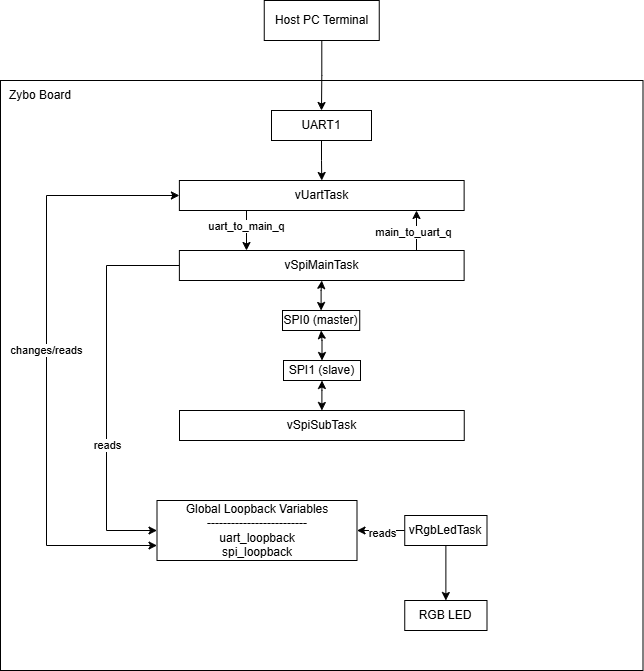

The diagram above was exported from draw.io. Its source (the exported page's mxGraphModel, read from the mxfile embedded in the PNG):
<mxGraphModel dx="1186" dy="713" grid="1" gridSize="10" guides="1" tooltips="1" connect="1" arrows="1" fold="1" page="1" pageScale="1" pageWidth="850" pageHeight="1100" math="0" shadow="0">
  <root>
    <mxCell id="0" />
    <mxCell id="1" parent="0" />
    <mxCell id="0GLgUXkxk060r6f8lgJg-2" parent="1" style="rounded=0;whiteSpace=wrap;html=1;" value="" vertex="1">
      <mxGeometry height="590" width="642.5" x="104" y="100" as="geometry" />
    </mxCell>
    <mxCell id="0GLgUXkxk060r6f8lgJg-1" parent="1" style="rounded=0;whiteSpace=wrap;html=1;" value="Host PC Terminal" vertex="1">
      <mxGeometry height="40" width="115" x="367.75" y="20" as="geometry" />
    </mxCell>
    <mxCell id="0GLgUXkxk060r6f8lgJg-7" edge="1" parent="1" source="0GLgUXkxk060r6f8lgJg-1" style="edgeStyle=orthogonalEdgeStyle;rounded=0;orthogonalLoop=1;jettySize=auto;html=1;entryX=0.5;entryY=0;entryDx=0;entryDy=0;" target="0GLgUXkxk060r6f8lgJg-6">
      <mxGeometry relative="1" as="geometry" />
    </mxCell>
    <mxCell id="0GLgUXkxk060r6f8lgJg-4" parent="1" style="text;html=1;whiteSpace=wrap;strokeColor=none;fillColor=none;align=center;verticalAlign=middle;rounded=0;" value="Zybo Board" vertex="1">
      <mxGeometry height="30" width="80" x="104" y="100" as="geometry" />
    </mxCell>
    <mxCell id="0GLgUXkxk060r6f8lgJg-37" edge="1" parent="1" source="0GLgUXkxk060r6f8lgJg-6" style="edgeStyle=orthogonalEdgeStyle;rounded=0;orthogonalLoop=1;jettySize=auto;html=1;entryX=0.5;entryY=0;entryDx=0;entryDy=0;" target="0GLgUXkxk060r6f8lgJg-9">
      <mxGeometry relative="1" as="geometry" />
    </mxCell>
    <mxCell id="0GLgUXkxk060r6f8lgJg-6" parent="1" style="rounded=0;whiteSpace=wrap;html=1;" value="UART1" vertex="1">
      <mxGeometry height="30" width="100" x="375" y="130" as="geometry" />
    </mxCell>
    <mxCell id="0GLgUXkxk060r6f8lgJg-12" edge="1" parent="1" source="0GLgUXkxk060r6f8lgJg-9" style="edgeStyle=orthogonalEdgeStyle;rounded=0;orthogonalLoop=1;jettySize=auto;html=1;" target="0GLgUXkxk060r6f8lgJg-11" value="">
      <mxGeometry relative="1" as="geometry">
        <Array as="points">
          <mxPoint x="350" y="240" />
          <mxPoint x="350" y="240" />
        </Array>
      </mxGeometry>
    </mxCell>
    <mxCell id="0GLgUXkxk060r6f8lgJg-14" connectable="0" parent="0GLgUXkxk060r6f8lgJg-12" style="edgeLabel;html=1;align=center;verticalAlign=middle;resizable=0;points=[];" value="uart_to_main_q" vertex="1">
      <mxGeometry relative="1" x="-0.25" y="-1" as="geometry">
        <mxPoint as="offset" />
      </mxGeometry>
    </mxCell>
    <mxCell id="0GLgUXkxk060r6f8lgJg-31" edge="1" parent="1" source="0GLgUXkxk060r6f8lgJg-9" style="edgeStyle=orthogonalEdgeStyle;rounded=0;orthogonalLoop=1;jettySize=auto;html=1;entryX=0;entryY=0.75;entryDx=0;entryDy=0;startArrow=classic;startFill=1;" target="0GLgUXkxk060r6f8lgJg-23">
      <mxGeometry relative="1" as="geometry">
        <Array as="points">
          <mxPoint x="150" y="215" />
          <mxPoint x="150" y="565" />
        </Array>
      </mxGeometry>
    </mxCell>
    <mxCell id="0GLgUXkxk060r6f8lgJg-32" connectable="0" parent="0GLgUXkxk060r6f8lgJg-31" style="edgeLabel;html=1;align=center;verticalAlign=middle;resizable=0;points=[];" value="changes/reads" vertex="1">
      <mxGeometry relative="1" x="-0.033" y="-1" as="geometry">
        <mxPoint as="offset" />
      </mxGeometry>
    </mxCell>
    <mxCell id="0GLgUXkxk060r6f8lgJg-9" parent="1" style="rounded=0;whiteSpace=wrap;html=1;" value="vUartTask" vertex="1">
      <mxGeometry height="30" width="284.75" x="282.88" y="200" as="geometry" />
    </mxCell>
    <mxCell id="0GLgUXkxk060r6f8lgJg-13" edge="1" parent="1" source="0GLgUXkxk060r6f8lgJg-11" style="edgeStyle=orthogonalEdgeStyle;rounded=0;orthogonalLoop=1;jettySize=auto;html=1;" target="0GLgUXkxk060r6f8lgJg-9" value="">
      <mxGeometry relative="1" as="geometry">
        <Array as="points">
          <mxPoint x="520" y="250" />
          <mxPoint x="520" y="250" />
        </Array>
      </mxGeometry>
    </mxCell>
    <mxCell id="0GLgUXkxk060r6f8lgJg-15" connectable="0" parent="0GLgUXkxk060r6f8lgJg-13" style="edgeLabel;html=1;align=center;verticalAlign=middle;resizable=0;points=[];" value="main_to_uart_q" vertex="1">
      <mxGeometry relative="1" x="-0.05" y="4" as="geometry">
        <mxPoint as="offset" />
      </mxGeometry>
    </mxCell>
    <mxCell id="0GLgUXkxk060r6f8lgJg-34" edge="1" parent="1" source="0GLgUXkxk060r6f8lgJg-11" style="edgeStyle=orthogonalEdgeStyle;rounded=0;orthogonalLoop=1;jettySize=auto;html=1;entryX=0;entryY=0.5;entryDx=0;entryDy=0;" target="0GLgUXkxk060r6f8lgJg-23">
      <mxGeometry relative="1" as="geometry">
        <Array as="points">
          <mxPoint x="210" y="285" />
          <mxPoint x="210" y="550" />
        </Array>
      </mxGeometry>
    </mxCell>
    <mxCell id="0GLgUXkxk060r6f8lgJg-35" connectable="0" parent="0GLgUXkxk060r6f8lgJg-34" style="edgeLabel;html=1;align=center;verticalAlign=middle;resizable=0;points=[];" value="reads" vertex="1">
      <mxGeometry relative="1" x="0.2971" as="geometry">
        <mxPoint as="offset" />
      </mxGeometry>
    </mxCell>
    <mxCell id="0GLgUXkxk060r6f8lgJg-11" parent="1" style="rounded=0;whiteSpace=wrap;html=1;" value="vSpiMainTask" vertex="1">
      <mxGeometry height="30" width="284.75" x="282.88" y="270" as="geometry" />
    </mxCell>
    <mxCell id="0GLgUXkxk060r6f8lgJg-22" edge="1" parent="1" source="0GLgUXkxk060r6f8lgJg-16" style="edgeStyle=orthogonalEdgeStyle;rounded=0;orthogonalLoop=1;jettySize=auto;html=1;startArrow=classic;startFill=1;" target="0GLgUXkxk060r6f8lgJg-18" value="">
      <mxGeometry relative="1" as="geometry" />
    </mxCell>
    <mxCell id="0GLgUXkxk060r6f8lgJg-16" parent="1" style="rounded=0;whiteSpace=wrap;html=1;" value="vSpiSubTask" vertex="1">
      <mxGeometry height="30" width="284.75" x="283" y="430" as="geometry" />
    </mxCell>
    <mxCell id="0GLgUXkxk060r6f8lgJg-20" edge="1" parent="1" source="0GLgUXkxk060r6f8lgJg-17" style="edgeStyle=orthogonalEdgeStyle;rounded=0;orthogonalLoop=1;jettySize=auto;html=1;startArrow=classic;startFill=1;" target="0GLgUXkxk060r6f8lgJg-11" value="">
      <mxGeometry relative="1" as="geometry" />
    </mxCell>
    <mxCell id="0GLgUXkxk060r6f8lgJg-17" parent="1" style="rounded=0;whiteSpace=wrap;html=1;" value="SPI0 (master)" vertex="1">
      <mxGeometry height="20" width="77.24" x="386" y="330" as="geometry" />
    </mxCell>
    <mxCell id="0GLgUXkxk060r6f8lgJg-21" edge="1" parent="1" source="0GLgUXkxk060r6f8lgJg-18" style="edgeStyle=orthogonalEdgeStyle;rounded=0;orthogonalLoop=1;jettySize=auto;html=1;startArrow=classic;startFill=1;" target="0GLgUXkxk060r6f8lgJg-17" value="">
      <mxGeometry relative="1" as="geometry" />
    </mxCell>
    <mxCell id="0GLgUXkxk060r6f8lgJg-18" parent="1" style="rounded=0;whiteSpace=wrap;html=1;" value="SPI1 (slave)" vertex="1">
      <mxGeometry height="20" width="77" x="387" y="380" as="geometry" />
    </mxCell>
    <mxCell id="0GLgUXkxk060r6f8lgJg-27" edge="1" parent="1" source="0GLgUXkxk060r6f8lgJg-23" style="edgeStyle=orthogonalEdgeStyle;rounded=0;orthogonalLoop=1;jettySize=auto;html=1;startArrow=classic;startFill=1;endArrow=none;endFill=0;" target="0GLgUXkxk060r6f8lgJg-24" value="">
      <mxGeometry relative="1" as="geometry" />
    </mxCell>
    <mxCell id="0GLgUXkxk060r6f8lgJg-36" connectable="0" parent="0GLgUXkxk060r6f8lgJg-27" style="edgeLabel;html=1;align=center;verticalAlign=middle;resizable=0;points=[];" value="reads" vertex="1">
      <mxGeometry relative="1" x="0.0262" y="-2" as="geometry">
        <mxPoint as="offset" />
      </mxGeometry>
    </mxCell>
    <mxCell id="0GLgUXkxk060r6f8lgJg-23" parent="1" style="text;html=1;whiteSpace=wrap;strokeColor=default;fillColor=none;align=center;verticalAlign=middle;rounded=0;" value="&lt;div&gt;Global Loopback Variables&lt;/div&gt;&lt;div&gt;-------------------------&lt;/div&gt;&lt;div&gt;uart_loopback&lt;/div&gt;&lt;div&gt;spi_loopback&lt;/div&gt;" vertex="1">
      <mxGeometry height="60" width="200" x="260.5" y="520" as="geometry" />
    </mxCell>
    <mxCell id="0GLgUXkxk060r6f8lgJg-26" edge="1" parent="1" source="0GLgUXkxk060r6f8lgJg-24" style="edgeStyle=orthogonalEdgeStyle;rounded=0;orthogonalLoop=1;jettySize=auto;html=1;" target="0GLgUXkxk060r6f8lgJg-25" value="">
      <mxGeometry relative="1" as="geometry" />
    </mxCell>
    <mxCell id="0GLgUXkxk060r6f8lgJg-24" parent="1" style="rounded=0;whiteSpace=wrap;html=1;" value="vRgbLedTask" vertex="1">
      <mxGeometry height="30" width="82.25" x="508.25" y="535" as="geometry" />
    </mxCell>
    <mxCell id="0GLgUXkxk060r6f8lgJg-25" parent="1" style="rounded=0;whiteSpace=wrap;html=1;" value="RGB LED" vertex="1">
      <mxGeometry height="30" width="82.25" x="508.25" y="620" as="geometry" />
    </mxCell>
  </root>
</mxGraphModel>